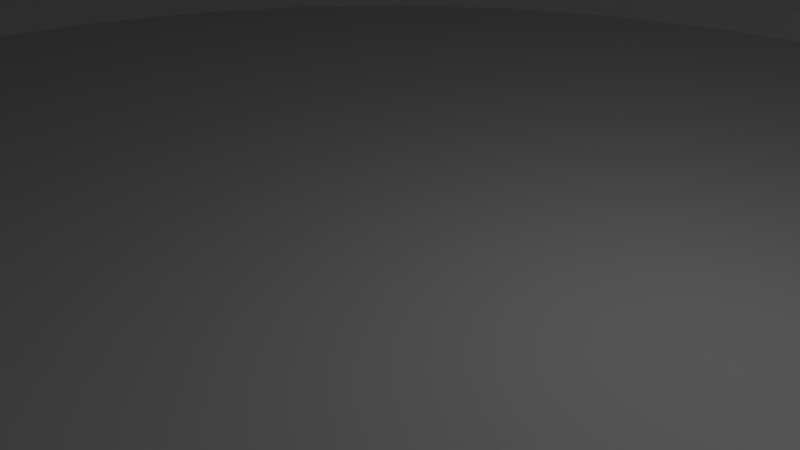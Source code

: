 # Source: globe.blend  (saved by Blender 2.79.0; exported with 4.5.12 LTS)
import bpy
from mathutils import Matrix  # noqa: F401  (used for matrix-valued properties, if any)

bpy.ops.wm.read_factory_settings(use_empty=True)
scene = bpy.context.scene
scene.name = 'Scene'

# ---- collections
col_collection_1 = bpy.data.collections.new('Collection 1'); scene.collection.children.link(col_collection_1)

# ---- world
world_world = bpy.data.worlds.new('World'); scene.world = world_world
world_world.color = (0.05088, 0.05088, 0.05088)
world_world.use_sun_shadow = False
world_world.sun_shadow_jitter_overblur = 0.0
world_world.cycles.sampling_method = 'MANUAL'

# ---- cameras
cam_camera = bpy.data.cameras.new('Camera')
cam_camera.clip_end = 100.0
cam_camera.lens = 35.0
cam_camera.sensor_width = 32.0
cam_camera.sensor_height = 18.0
cam_camera.ortho_scale = 7.314
cam_camera.dof.focus_distance = 0.0
cam_camera.dof.aperture_fstop = 128.0

# ---- lights
light_lamp = bpy.data.lights.new('Lamp', 'POINT')
light_lamp.transmission_factor = 0.0
light_lamp.cutoff_distance = 30.0
light_lamp.energy = 100.0
light_lamp.shadow_buffer_clip_start = 1.001
light_lamp.shadow_soft_size = 0.1
light_lamp.shadow_maximum_resolution = 0.006
light_lamp.use_absolute_resolution = True

# ---- meshes
me_sphere = bpy.data.meshes.new('Sphere')
me_sphere.from_pydata([(3.983e-07, 0.2419, 7.774), (3.983e-07, 0.4745, 7.703), (3.983e-07, 0.6888, 7.589), (3.983e-07, 0.8767, 7.435), (3.983e-07, 1.031, 7.247), (3.983e-07, 1.145, 7.032), (3.983e-07, 1.216, 6.8), (3.983e-07, 1.24, 6.558), (3.983e-07, 1.216, 6.316), (2.138e-07, 1.785, 0.2519), (0.04719, 0.2372, 7.774), (0.09256, 0.4654, 7.703), (0.1344, 0.6756, 7.589), (0.171, 0.8599, 7.435), (0.2011, 1.011, 7.247), (0.2235, 1.123, 7.032), (0.2372, 1.193, 6.8), (0.2419, 1.216, 6.558), (0.2372, 1.193, 6.316), (0.1635, 0.8221, 2.555), (0.1615, 0.8117, 1.153), (0.3262, 1.64, 0.4769), (0.3483, 1.751, 0.2519), (0.3509, 1.764, 0.07475), (0.3423, 1.721, 0.0), (0.09256, 0.2235, 7.774), (0.1816, 0.4384, 7.703), (0.2636, 0.6364, 7.589), (0.3355, 0.81, 7.435), (0.3945, 0.9524, 7.247), (0.4384, 1.058, 7.032), (0.4654, 1.123, 6.8), (0.4745, 1.145, 6.558), (0.4654, 1.123, 6.316), (0.3208, 0.7744, 2.555), (0.3167, 0.7646, 1.153), (0.6399, 1.545, 0.4769), (0.6832, 1.649, 0.2519), (0.6883, 1.662, 0.07475), (0.6715, 1.621, 0.0), (0.1344, 0.2011, 7.774), (0.2636, 0.3945, 7.703), (0.3827, 0.5727, 7.589), (0.4871, 0.729, 7.435), (0.5727, 0.8572, 7.247), (0.6364, 0.9524, 7.032), (0.6756, 1.011, 6.8), (0.6888, 1.031, 6.558), (0.6756, 1.011, 6.316), (0.4657, 0.697, 2.555), (0.4598, 0.6881, 1.153), (0.929, 1.39, 0.4769), (0.9918, 1.484, 0.2519), (0.9992, 1.495, 0.07475), (0.9749, 1.459, 0.0), (0.171, 0.171, 7.774), (0.3355, 0.3355, 7.703), (0.4871, 0.4871, 7.589), (0.6199, 0.6199, 7.435), (0.729, 0.729, 7.247), (0.81, 0.81, 7.032), (0.8599, 0.8599, 6.8), (0.8767, 0.8767, 6.558), (0.8599, 0.8599, 6.316), (0.5927, 0.5927, 2.555), (0.5852, 0.5852, 1.153), (1.182, 1.182, 0.4769), (1.262, 1.262, 0.2519), (1.272, 1.272, 0.07475), (1.241, 1.241, 0.0), (0.2011, 0.1344, 7.774), (0.3945, 0.2636, 7.703), (0.5727, 0.3827, 7.589), (0.729, 0.4871, 7.435), (0.8572, 0.5727, 7.247), (0.9524, 0.6364, 7.032), (1.011, 0.6756, 6.8), (1.031, 0.6888, 6.558), (1.011, 0.6756, 6.316), (0.697, 0.4657, 2.555), (0.6881, 0.4598, 1.153), (1.39, 0.929, 0.4769), (1.484, 0.9918, 0.2519), (1.495, 0.9992, 0.07475), (1.459, 0.9749, 0.0), (0.2235, 0.09256, 7.774), (0.4384, 0.1816, 7.703), (0.6364, 0.2636, 7.589), (0.81, 0.3355, 7.435), (0.9524, 0.3945, 7.247), (1.058, 0.4384, 7.032), (1.123, 0.4654, 6.8), (1.145, 0.4745, 6.558), (1.123, 0.4654, 6.316), (0.7744, 0.3208, 2.555), (0.7646, 0.3167, 1.153), (1.545, 0.6399, 0.4769), (1.649, 0.6832, 0.2519), (1.662, 0.6883, 0.07475), (1.621, 0.6715, 0.0), (0.2372, 0.04719, 7.774), (0.4654, 0.09256, 7.703), (0.6756, 0.1344, 7.589), (0.8599, 0.171, 7.435), (1.011, 0.2011, 7.247), (1.123, 0.2235, 7.032), (1.193, 0.2372, 6.8), (1.216, 0.2419, 6.558), (1.193, 0.2372, 6.316), (0.8221, 0.1635, 2.555), (0.8117, 0.1615, 1.153), (1.64, 0.3262, 0.4769), (1.751, 0.3483, 0.2519), (1.764, 0.3509, 0.07475), (1.721, 0.3423, 0.0), (0.2419, 1.551e-07, 7.774), (0.4745, 1.643e-07, 7.703), (0.6888, 1.736e-07, 7.589), (0.8767, 1.643e-07, 7.435), (1.031, 1.459e-07, 7.247), (1.145, 2.198e-07, 7.032), (1.216, 7.197e-08, 6.8), (1.24, 9.045e-08, 6.558), (1.216, 7.197e-08, 6.316), (0.8382, 2.447e-07, 2.555), (0.8276, 1.686e-07, 1.153), (1.672, 1.049e-07, 0.4769), (1.785, 2.304e-08, 0.2519), (1.799, 1.416e-07, 0.07475), (1.755, 1.604e-07, 0.0), (0.2372, -0.04719, 7.774), (0.4654, -0.09256, 7.703), (0.6756, -0.1344, 7.589), (0.8599, -0.171, 7.435), (1.011, -0.2011, 7.247), (1.123, -0.2235, 7.032), (1.193, -0.2372, 6.8), (1.216, -0.2419, 6.558), (1.193, -0.2372, 6.316), (0.8221, -0.1635, 2.555), (0.8117, -0.1615, 1.153), (1.64, -0.3262, 0.4769), (1.751, -0.3483, 0.2519), (1.764, -0.3509, 0.07475), (1.721, -0.3423, 0.0), (0.2235, -0.09256, 7.774), (0.4384, -0.1816, 7.703), (0.6364, -0.2636, 7.589), (0.81, -0.3355, 7.435), (0.9524, -0.3945, 7.247), (1.058, -0.4384, 7.032), (1.123, -0.4654, 6.8), (1.145, -0.4745, 6.558), (1.123, -0.4654, 6.316), (0.7744, -0.3208, 2.555), (0.7646, -0.3167, 1.153), (1.545, -0.6399, 0.4769), (1.649, -0.6832, 0.2519), (1.662, -0.6883, 0.07475), (1.621, -0.6715, 0.0), (0.2011, -0.1344, 7.774), (0.3945, -0.2636, 7.703), (0.5727, -0.3827, 7.589), (0.729, -0.4871, 7.435), (0.8572, -0.5727, 7.247), (0.9524, -0.6364, 7.032), (1.011, -0.6756, 6.8), (1.031, -0.6888, 6.558), (1.011, -0.6756, 6.316), (0.697, -0.4657, 2.555), (0.6881, -0.4598, 1.153), (1.39, -0.929, 0.4769), (1.484, -0.9918, 0.2519), (1.495, -0.9992, 0.07475), (1.459, -0.9749, 0.0), (0.171, -0.171, 7.774), (0.3355, -0.3355, 7.703), (0.4871, -0.4871, 7.589), (0.6199, -0.6199, 7.435), (0.729, -0.729, 7.247), (0.81, -0.81, 7.032), (0.8599, -0.8599, 6.8), (0.8767, -0.8767, 6.558), (0.8599, -0.8599, 6.316), (0.5927, -0.5927, 2.555), (0.5852, -0.5852, 1.153), (1.182, -1.182, 0.4769), (1.262, -1.262, 0.2519), (1.272, -1.272, 0.07475), (1.241, -1.241, 0.0), (0.1344, -0.2011, 7.774), (0.2636, -0.3945, 7.703), (0.3827, -0.5727, 7.589), (0.4871, -0.729, 7.435), (0.5727, -0.8572, 7.247), (0.6364, -0.9524, 7.032), (0.6756, -1.011, 6.8), (0.6888, -1.031, 6.558), (0.6756, -1.011, 6.316), (0.4657, -0.697, 2.555), (0.4598, -0.6881, 1.153), (0.929, -1.39, 0.4769), (0.9918, -1.484, 0.2519), (0.9992, -1.495, 0.07475), (0.9749, -1.459, 0.0), (0.0, -4.263e-14, 0.0), (0.09256, -0.2235, 7.774), (0.1816, -0.4384, 7.703), (0.2636, -0.6364, 7.589), (0.3355, -0.81, 7.435), (0.3945, -0.9524, 7.247), (0.4384, -1.058, 7.032), (0.4654, -1.123, 6.8), (0.4745, -1.145, 6.558), (0.4654, -1.123, 6.316), (0.3208, -0.7744, 2.555), (0.3167, -0.7646, 1.153), (0.6399, -1.545, 0.4769), (0.6832, -1.649, 0.2519), (0.6883, -1.662, 0.07475), (0.6715, -1.621, 0.0), (0.04719, -0.2372, 7.774), (0.09256, -0.4654, 7.703), (0.1344, -0.6756, 7.589), (0.171, -0.8599, 7.435), (0.2011, -1.011, 7.247), (0.2235, -1.123, 7.032), (0.2372, -1.193, 6.8), (0.2419, -1.216, 6.558), (0.2372, -1.193, 6.316), (0.1635, -0.8221, 2.555), (0.1615, -0.8117, 1.153), (0.3262, -1.64, 0.4769), (0.3483, -1.751, 0.2519), (0.3509, -1.764, 0.07475), (0.3423, -1.721, 0.0), (3.894e-07, -0.2419, 7.774), (4.494e-07, -0.4745, 7.703), (4.309e-07, -0.6888, 7.589), (3.663e-07, -0.8767, 7.435), (2.924e-07, -1.031, 7.247), (4.771e-07, -1.145, 7.032), (2.924e-07, -1.216, 6.8), (2.739e-07, -1.24, 6.558), (2.924e-07, -1.216, 6.316), (4.629e-07, -0.8382, 2.555), (4.221e-07, -0.8276, 1.153), (2.168e-07, -1.672, 0.4769), (1.787e-07, -1.785, 0.2519), (1.554e-07, -1.799, 0.07475), (3.565e-08, -1.755, 0.0), (-0.04719, -0.2372, 7.774), (-0.09256, -0.4654, 7.703), (-0.1344, -0.6756, 7.589), (-0.171, -0.8599, 7.435), (-0.2011, -1.011, 7.247), (-0.2235, -1.123, 7.032), (-0.2372, -1.193, 6.8), (-0.2419, -1.216, 6.558), (-0.2372, -1.193, 6.316), (-0.1635, -0.8221, 2.555), (-0.1615, -0.8117, 1.153), (-0.3262, -1.64, 0.4769), (-0.3483, -1.751, 0.2519), (-0.3509, -1.764, 0.07475), (-0.3423, -1.721, 0.0), (-0.09256, -0.2235, 7.774), (-0.1816, -0.4384, 7.703), (-0.2636, -0.6364, 7.589), (-0.3355, -0.81, 7.435), (-0.3945, -0.9524, 7.247), (-0.4384, -1.058, 7.032), (-0.4654, -1.123, 6.8), (-0.4745, -1.145, 6.558), (-0.4654, -1.123, 6.316), (-0.3208, -0.7744, 2.555), (-0.3167, -0.7646, 1.153), (-0.6399, -1.545, 0.4769), (-0.6832, -1.649, 0.2519), (-0.6883, -1.662, 0.07475), (-0.6715, -1.621, 0.0), (-0.1344, -0.2011, 7.774), (-0.2636, -0.3945, 7.703), (-0.3827, -0.5727, 7.589), (-0.4871, -0.729, 7.435), (-0.5727, -0.8572, 7.247), (-0.6364, -0.9524, 7.032), (-0.6756, -1.011, 6.8), (-0.6888, -1.031, 6.558), (-0.6756, -1.011, 6.316), (-0.4657, -0.697, 2.555), (-0.4598, -0.6881, 1.153), (-0.929, -1.39, 0.4769), (-0.9918, -1.484, 0.2519), (-0.9992, -1.495, 0.07475), (-0.9749, -1.459, 0.0), (1.126e-07, -1.296e-07, 7.798), (-0.171, -0.171, 7.774), (-0.3355, -0.3355, 7.703), (-0.4871, -0.4871, 7.589), (-0.6199, -0.6199, 7.435), (-0.729, -0.729, 7.247), (-0.81, -0.81, 7.032), (-0.8599, -0.8599, 6.8), (-0.8767, -0.8767, 6.558), (-0.8599, -0.8599, 6.316), (-0.5927, -0.5927, 2.555), (-0.5852, -0.5852, 1.153), (-1.182, -1.182, 0.4769), (-1.262, -1.262, 0.2519), (-1.272, -1.272, 0.07475), (-1.241, -1.241, 0.0), (-0.2011, -0.1344, 7.774), (-0.3945, -0.2636, 7.703), (-0.5727, -0.3827, 7.589), (-0.729, -0.4871, 7.435), (-0.8572, -0.5727, 7.247), (-0.9524, -0.6364, 7.032), (-1.011, -0.6756, 6.8), (-1.031, -0.6888, 6.558), (-1.011, -0.6756, 6.316), (-0.697, -0.4657, 2.555), (-0.6881, -0.4598, 1.153), (-1.39, -0.929, 0.4769), (-1.484, -0.9918, 0.2519), (-1.495, -0.9992, 0.07475), (-1.459, -0.9749, 0.0), (-0.2235, -0.09256, 7.774), (-0.4384, -0.1816, 7.703), (-0.6364, -0.2636, 7.589), (-0.81, -0.3355, 7.435), (-0.9524, -0.3945, 7.247), (-1.058, -0.4384, 7.032), (-1.123, -0.4654, 6.8), (-1.145, -0.4745, 6.558), (-1.123, -0.4654, 6.316), (-0.7744, -0.3208, 2.555), (-0.7646, -0.3167, 1.153), (-1.545, -0.6399, 0.4769), (-1.649, -0.6832, 0.2519), (-1.662, -0.6883, 0.07475), (-1.621, -0.6715, 0.0), (-0.2372, -0.04719, 7.774), (-0.4654, -0.09256, 7.703), (-0.6756, -0.1344, 7.589), (-0.8599, -0.171, 7.435), (-1.011, -0.2011, 7.247), (-1.123, -0.2235, 7.032), (-1.193, -0.2372, 6.8), (-1.216, -0.2419, 6.558), (-1.193, -0.2372, 6.316), (-0.8221, -0.1635, 2.555), (-0.8117, -0.1615, 1.153), (-1.64, -0.3262, 0.4769), (-1.751, -0.3483, 0.2519), (-1.764, -0.3509, 0.07475), (-1.721, -0.3423, 0.0), (-0.2419, 1.736e-07, 7.774), (-0.4745, 2.105e-07, 7.703), (-0.6888, 2.105e-07, 7.589), (-0.8767, 3.306e-07, 7.435), (-1.031, 3.861e-07, 7.247), (-1.145, 1.643e-07, 7.032), (-1.216, 4.415e-07, 6.8), (-1.24, 3.861e-07, 6.558), (-1.216, 4.415e-07, 6.316), (-0.8382, 1.636e-07, 2.555), (-0.8276, 3.614e-07, 1.153), (-1.672, 4.22e-07, 0.4769), (-1.785, 2.864e-07, 0.2519), (-1.799, 3.867e-07, 0.07475), (-1.755, 9.338e-08, 0.0), (-0.2372, 0.04719, 7.774), (-0.4654, 0.09256, 7.703), (-0.6756, 0.1344, 7.589), (-0.8599, 0.171, 7.435), (-1.011, 0.2011, 7.247), (-1.123, 0.2235, 7.032), (-1.193, 0.2372, 6.8), (-1.216, 0.2419, 6.558), (-1.193, 0.2372, 6.316), (-0.8221, 0.1635, 2.555), (-0.8117, 0.1615, 1.153), (-1.64, 0.3262, 0.4769), (-1.751, 0.3483, 0.2519), (-1.764, 0.3509, 0.07475), (-1.721, 0.3423, 0.0), (-0.2235, 0.09256, 7.774), (-0.4384, 0.1816, 7.703), (-0.6364, 0.2636, 7.589), (-0.81, 0.3355, 7.435), (-0.9524, 0.3945, 7.247), (-1.058, 0.4384, 7.032), (-1.123, 0.4654, 6.8), (-1.145, 0.4745, 6.558), (-1.123, 0.4654, 6.316), (-0.7744, 0.3208, 2.555), (-0.7646, 0.3167, 1.153), (-1.545, 0.6399, 0.4769), (-1.649, 0.6832, 0.2519), (-1.662, 0.6883, 0.07475), (-1.621, 0.6715, 0.0), (-0.2011, 0.1344, 7.774), (-0.3945, 0.2636, 7.703), (-0.5727, 0.3827, 7.589), (-0.729, 0.4871, 7.435), (-0.8572, 0.5727, 7.247), (-0.9524, 0.6364, 7.032), (-1.011, 0.6756, 6.8), (-1.031, 0.6888, 6.558), (-1.011, 0.6756, 6.316), (-0.697, 0.4657, 2.555), (-0.6881, 0.4598, 1.153), (-1.39, 0.929, 0.4769), (-1.484, 0.9918, 0.2519), (-1.495, 0.9992, 0.07475), (-1.459, 0.9749, 0.0), (-0.171, 0.171, 7.774), (-0.3355, 0.3355, 7.703), (-0.4871, 0.4871, 7.589), (-0.6199, 0.6199, 7.435), (-0.729, 0.729, 7.247), (-0.81, 0.81, 7.032), (-0.8599, 0.8599, 6.8), (-0.8767, 0.8767, 6.558), (-0.8599, 0.8599, 6.316), (-0.5927, 0.5927, 2.555), (-0.5852, 0.5852, 1.153), (-1.182, 1.182, 0.4769), (-1.262, 1.262, 0.2519), (-1.272, 1.272, 0.07475), (-1.241, 1.241, 0.0), (-0.1344, 0.2011, 7.774), (-0.2636, 0.3945, 7.703), (-0.3827, 0.5727, 7.589), (-0.4871, 0.729, 7.435), (-0.5727, 0.8572, 7.247), (-0.6364, 0.9524, 7.032), (-0.6756, 1.011, 6.8), (-0.6888, 1.031, 6.558), (-0.6756, 1.011, 6.316), (-0.4657, 0.697, 2.555), (-0.4598, 0.6881, 1.153), (-0.929, 1.39, 0.4769), (-0.9918, 1.484, 0.2519), (-0.9992, 1.495, 0.07475), (-0.9749, 1.459, 0.0), (-0.09256, 0.2235, 7.774), (-0.1816, 0.4384, 7.703), (-0.2636, 0.6364, 7.589), (-0.3355, 0.81, 7.435), (-0.3945, 0.9524, 7.247), (-0.4384, 1.058, 7.032), (-0.4654, 1.123, 6.8), (-0.4745, 1.145, 6.558), (-0.4654, 1.123, 6.316), (-0.3208, 0.7744, 2.555), (-0.3167, 0.7646, 1.153), (-0.6399, 1.545, 0.4769), (-0.6832, 1.649, 0.2519), (-0.6883, 1.662, 0.07475), (-0.6715, 1.621, 0.0), (-0.04719, 0.2372, 7.774), (-0.09256, 0.4654, 7.703), (-0.1344, 0.6756, 7.589), (-0.171, 0.8599, 7.435), (-0.2011, 1.011, 7.247), (-0.2235, 1.123, 7.032), (-0.2372, 1.193, 6.8), (-0.2419, 1.216, 6.558), (-0.2372, 1.193, 6.316), (-0.1635, 0.8221, 2.555), (-0.1615, 0.8117, 1.153), (-0.3262, 1.64, 0.4769), (-0.3483, 1.751, 0.2519), (-0.3509, 1.764, 0.07475), (-0.3423, 1.721, 0.0), (4.629e-07, 0.8382, 2.555), (7.781e-07, 0.8276, 1.153), (6.396e-07, 1.672, 0.4769), (5.056e-07, 1.799, 0.07475), (1.362e-07, 1.755, 0.0)], [], [(480, 9, 22, 23), (6, 5, 15, 16), (481, 480, 23, 24), (7, 6, 16, 17), (0, 296, 10), (205, 481, 24), (8, 7, 17, 18), (1, 0, 10, 11), (477, 8, 18, 19), (2, 1, 11, 12), (478, 477, 19, 20), (3, 2, 12, 13), (479, 478, 20, 21), (4, 3, 13, 14), (9, 479, 21, 22), (5, 4, 14, 15), (22, 21, 36, 37), (15, 14, 29, 30), (23, 22, 37, 38), (16, 15, 30, 31), (24, 23, 38, 39), (17, 16, 31, 32), (10, 296, 25), (205, 24, 39), (18, 17, 32, 33), (11, 10, 25, 26), (19, 18, 33, 34), (12, 11, 26, 27), (20, 19, 34, 35), (13, 12, 27, 28), (21, 20, 35, 36), (14, 13, 28, 29), (26, 25, 40, 41), (34, 33, 48, 49), (27, 26, 41, 42), (35, 34, 49, 50), (28, 27, 42, 43), (36, 35, 50, 51), (29, 28, 43, 44), (37, 36, 51, 52), (30, 29, 44, 45), (38, 37, 52, 53), (31, 30, 45, 46), (39, 38, 53, 54), (32, 31, 46, 47), (25, 296, 40), (205, 39, 54), (33, 32, 47, 48), (45, 44, 59, 60), (53, 52, 67, 68), (46, 45, 60, 61), (54, 53, 68, 69), (47, 46, 61, 62), (40, 296, 55), (205, 54, 69), (48, 47, 62, 63), (41, 40, 55, 56), (49, 48, 63, 64), (42, 41, 56, 57), (50, 49, 64, 65), (43, 42, 57, 58), (51, 50, 65, 66), (44, 43, 58, 59), (52, 51, 66, 67), (64, 63, 78, 79), (57, 56, 71, 72), (65, 64, 79, 80), (58, 57, 72, 73), (66, 65, 80, 81), (59, 58, 73, 74), (67, 66, 81, 82), (60, 59, 74, 75), (68, 67, 82, 83), (61, 60, 75, 76), (69, 68, 83, 84), (62, 61, 76, 77), (55, 296, 70), (205, 69, 84), (63, 62, 77, 78), (56, 55, 70, 71), (83, 82, 97, 98), (76, 75, 90, 91), (84, 83, 98, 99), (77, 76, 91, 92), (70, 296, 85), (205, 84, 99), (78, 77, 92, 93), (71, 70, 85, 86), (79, 78, 93, 94), (72, 71, 86, 87), (80, 79, 94, 95), (73, 72, 87, 88), (81, 80, 95, 96), (74, 73, 88, 89), (82, 81, 96, 97), (75, 74, 89, 90), (87, 86, 101, 102), (95, 94, 109, 110), (88, 87, 102, 103), (96, 95, 110, 111), (89, 88, 103, 104), (97, 96, 111, 112), (90, 89, 104, 105), (98, 97, 112, 113), (91, 90, 105, 106), (99, 98, 113, 114), (92, 91, 106, 107), (85, 296, 100), (205, 99, 114), (93, 92, 107, 108), (86, 85, 100, 101), (94, 93, 108, 109), (106, 105, 120, 121), (114, 113, 128, 129), (107, 106, 121, 122), (100, 296, 115), (205, 114, 129), (108, 107, 122, 123), (101, 100, 115, 116), (109, 108, 123, 124), (102, 101, 116, 117), (110, 109, 124, 125), (103, 102, 117, 118), (111, 110, 125, 126), (104, 103, 118, 119), (112, 111, 126, 127), (105, 104, 119, 120), (113, 112, 127, 128), (125, 124, 139, 140), (118, 117, 132, 133), (126, 125, 140, 141), (119, 118, 133, 134), (127, 126, 141, 142), (120, 119, 134, 135), (128, 127, 142, 143), (121, 120, 135, 136), (129, 128, 143, 144), (122, 121, 136, 137), (115, 296, 130), (205, 129, 144), (123, 122, 137, 138), (116, 115, 130, 131), (124, 123, 138, 139), (117, 116, 131, 132), (144, 143, 158, 159), (137, 136, 151, 152), (130, 296, 145), (205, 144, 159), (138, 137, 152, 153), (131, 130, 145, 146), (139, 138, 153, 154), (132, 131, 146, 147), (140, 139, 154, 155), (133, 132, 147, 148), (141, 140, 155, 156), (134, 133, 148, 149), (142, 141, 156, 157), (135, 134, 149, 150), (143, 142, 157, 158), (136, 135, 150, 151), (156, 155, 170, 171), (149, 148, 163, 164), (157, 156, 171, 172), (150, 149, 164, 165), (158, 157, 172, 173), (151, 150, 165, 166), (159, 158, 173, 174), (152, 151, 166, 167), (145, 296, 160), (205, 159, 174), (153, 152, 167, 168), (146, 145, 160, 161), (154, 153, 168, 169), (147, 146, 161, 162), (155, 154, 169, 170), (148, 147, 162, 163), (160, 296, 175), (205, 174, 189), (168, 167, 182, 183), (161, 160, 175, 176), (169, 168, 183, 184), (162, 161, 176, 177), (170, 169, 184, 185), (163, 162, 177, 178), (171, 170, 185, 186), (164, 163, 178, 179), (172, 171, 186, 187), (165, 164, 179, 180), (173, 172, 187, 188), (166, 165, 180, 181), (174, 173, 188, 189), (167, 166, 181, 182), (179, 178, 193, 194), (187, 186, 201, 202), (180, 179, 194, 195), (188, 187, 202, 203), (181, 180, 195, 196), (189, 188, 203, 204), (182, 181, 196, 197), (175, 296, 190), (205, 189, 204), (183, 182, 197, 198), (176, 175, 190, 191), (184, 183, 198, 199), (177, 176, 191, 192), (185, 184, 199, 200), (178, 177, 192, 193), (186, 185, 200, 201), (198, 197, 213, 214), (191, 190, 206, 207), (199, 198, 214, 215), (192, 191, 207, 208), (200, 199, 215, 216), (193, 192, 208, 209), (201, 200, 216, 217), (194, 193, 209, 210), (202, 201, 217, 218), (195, 194, 210, 211), (203, 202, 218, 219), (196, 195, 211, 212), (204, 203, 219, 220), (197, 196, 212, 213), (190, 296, 206), (205, 204, 220), (218, 217, 232, 233), (211, 210, 225, 226), (219, 218, 233, 234), (212, 211, 226, 227), (220, 219, 234, 235), (213, 212, 227, 228), (206, 296, 221), (205, 220, 235), (214, 213, 228, 229), (207, 206, 221, 222), (215, 214, 229, 230), (208, 207, 222, 223), (216, 215, 230, 231), (209, 208, 223, 224), (217, 216, 231, 232), (210, 209, 224, 225), (222, 221, 236, 237), (230, 229, 244, 245), (223, 222, 237, 238), (231, 230, 245, 246), (224, 223, 238, 239), (232, 231, 246, 247), (225, 224, 239, 240), (233, 232, 247, 248), (226, 225, 240, 241), (234, 233, 248, 249), (227, 226, 241, 242), (235, 234, 249, 250), (228, 227, 242, 243), (221, 296, 236), (205, 235, 250), (229, 228, 243, 244), (241, 240, 255, 256), (249, 248, 263, 264), (242, 241, 256, 257), (250, 249, 264, 265), (243, 242, 257, 258), (236, 296, 251), (205, 250, 265), (244, 243, 258, 259), (237, 236, 251, 252), (245, 244, 259, 260), (238, 237, 252, 253), (246, 245, 260, 261), (239, 238, 253, 254), (247, 246, 261, 262), (240, 239, 254, 255), (248, 247, 262, 263), (260, 259, 274, 275), (253, 252, 267, 268), (261, 260, 275, 276), (254, 253, 268, 269), (262, 261, 276, 277), (255, 254, 269, 270), (263, 262, 277, 278), (256, 255, 270, 271), (264, 263, 278, 279), (257, 256, 271, 272), (265, 264, 279, 280), (258, 257, 272, 273), (251, 296, 266), (205, 265, 280), (259, 258, 273, 274), (252, 251, 266, 267), (279, 278, 293, 294), (272, 271, 286, 287), (280, 279, 294, 295), (273, 272, 287, 288), (266, 296, 281), (205, 280, 295), (274, 273, 288, 289), (267, 266, 281, 282), (275, 274, 289, 290), (268, 267, 282, 283), (276, 275, 290, 291), (269, 268, 283, 284), (277, 276, 291, 292), (270, 269, 284, 285), (278, 277, 292, 293), (271, 270, 285, 286), (291, 290, 306, 307), (284, 283, 299, 300), (292, 291, 307, 308), (285, 284, 300, 301), (293, 292, 308, 309), (286, 285, 301, 302), (294, 293, 309, 310), (287, 286, 302, 303), (295, 294, 310, 311), (288, 287, 303, 304), (281, 296, 297), (205, 295, 311), (289, 288, 304, 305), (282, 281, 297, 298), (290, 289, 305, 306), (283, 282, 298, 299), (311, 310, 325, 326), (304, 303, 318, 319), (297, 296, 312), (205, 311, 326), (305, 304, 319, 320), (298, 297, 312, 313), (306, 305, 320, 321), (299, 298, 313, 314), (307, 306, 321, 322), (300, 299, 314, 315), (308, 307, 322, 323), (301, 300, 315, 316), (309, 308, 323, 324), (302, 301, 316, 317), (310, 309, 324, 325), (303, 302, 317, 318), (315, 314, 329, 330), (323, 322, 337, 338), (316, 315, 330, 331), (324, 323, 338, 339), (317, 316, 331, 332), (325, 324, 339, 340), (318, 317, 332, 333), (326, 325, 340, 341), (319, 318, 333, 334), (312, 296, 327), (205, 326, 341), (320, 319, 334, 335), (313, 312, 327, 328), (321, 320, 335, 336), (314, 313, 328, 329), (322, 321, 336, 337), (334, 333, 348, 349), (327, 296, 342), (205, 341, 356), (335, 334, 349, 350), (328, 327, 342, 343), (336, 335, 350, 351), (329, 328, 343, 344), (337, 336, 351, 352), (330, 329, 344, 345), (338, 337, 352, 353), (331, 330, 345, 346), (339, 338, 353, 354), (332, 331, 346, 347), (340, 339, 354, 355), (333, 332, 347, 348), (341, 340, 355, 356), (353, 352, 367, 368), (346, 345, 360, 361), (354, 353, 368, 369), (347, 346, 361, 362), (355, 354, 369, 370), (348, 347, 362, 363), (356, 355, 370, 371), (349, 348, 363, 364), (342, 296, 357), (205, 356, 371), (350, 349, 364, 365), (343, 342, 357, 358), (351, 350, 365, 366), (344, 343, 358, 359), (352, 351, 366, 367), (345, 344, 359, 360), (357, 296, 372), (205, 371, 386), (365, 364, 379, 380), (358, 357, 372, 373), (366, 365, 380, 381), (359, 358, 373, 374), (367, 366, 381, 382), (360, 359, 374, 375), (368, 367, 382, 383), (361, 360, 375, 376), (369, 368, 383, 384), (362, 361, 376, 377), (370, 369, 384, 385), (363, 362, 377, 378), (371, 370, 385, 386), (364, 363, 378, 379), (376, 375, 390, 391), (384, 383, 398, 399), (377, 376, 391, 392), (385, 384, 399, 400), (378, 377, 392, 393), (386, 385, 400, 401), (379, 378, 393, 394), (372, 296, 387), (205, 386, 401), (380, 379, 394, 395), (373, 372, 387, 388), (381, 380, 395, 396), (374, 373, 388, 389), (382, 381, 396, 397), (375, 374, 389, 390), (383, 382, 397, 398), (395, 394, 409, 410), (388, 387, 402, 403), (396, 395, 410, 411), (389, 388, 403, 404), (397, 396, 411, 412), (390, 389, 404, 405), (398, 397, 412, 413), (391, 390, 405, 406), (399, 398, 413, 414), (392, 391, 406, 407), (400, 399, 414, 415), (393, 392, 407, 408), (401, 400, 415, 416), (394, 393, 408, 409), (387, 296, 402), (205, 401, 416), (414, 413, 428, 429), (407, 406, 421, 422), (415, 414, 429, 430), (408, 407, 422, 423), (416, 415, 430, 431), (409, 408, 423, 424), (402, 296, 417), (205, 416, 431), (410, 409, 424, 425), (403, 402, 417, 418), (411, 410, 425, 426), (404, 403, 418, 419), (412, 411, 426, 427), (405, 404, 419, 420), (413, 412, 427, 428), (406, 405, 420, 421), (426, 425, 440, 441), (419, 418, 433, 434), (427, 426, 441, 442), (420, 419, 434, 435), (428, 427, 442, 443), (421, 420, 435, 436), (429, 428, 443, 444), (422, 421, 436, 437), (430, 429, 444, 445), (423, 422, 437, 438), (431, 430, 445, 446), (424, 423, 438, 439), (417, 296, 432), (205, 431, 446), (425, 424, 439, 440), (418, 417, 432, 433), (445, 444, 459, 460), (438, 437, 452, 453), (446, 445, 460, 461), (439, 438, 453, 454), (432, 296, 447), (205, 446, 461), (440, 439, 454, 455), (433, 432, 447, 448), (441, 440, 455, 456), (434, 433, 448, 449), (442, 441, 456, 457), (435, 434, 449, 450), (443, 442, 457, 458), (436, 435, 450, 451), (444, 443, 458, 459), (437, 436, 451, 452), (449, 448, 463, 464), (457, 456, 471, 472), (450, 449, 464, 465), (458, 457, 472, 473), (451, 450, 465, 466), (459, 458, 473, 474), (452, 451, 466, 467), (460, 459, 474, 475), (453, 452, 467, 468), (461, 460, 475, 476), (454, 453, 468, 469), (447, 296, 462), (205, 461, 476), (455, 454, 469, 470), (448, 447, 462, 463), (456, 455, 470, 471), (468, 467, 5, 6), (476, 475, 480, 481), (469, 468, 6, 7), (462, 296, 0), (205, 476, 481), (470, 469, 7, 8), (463, 462, 0, 1), (471, 470, 8, 477), (464, 463, 1, 2), (472, 471, 477, 478), (465, 464, 2, 3), (473, 472, 478, 479), (466, 465, 3, 4), (474, 473, 479, 9), (467, 466, 4, 5), (475, 474, 9, 480)])
me_sphere.use_remesh_preserve_volume = False
me_sphere.use_remesh_preserve_attributes = False
me_sphere.use_mirror_vertex_groups = False
me_sphere.update()

# ---- objects
ob_sphere = bpy.data.objects.new('Sphere', me_sphere)
ob_lamp = bpy.data.objects.new('Lamp', light_lamp)
ob_camera = bpy.data.objects.new('Camera', cam_camera)

# ---- transforms, parenting, visibility, modifiers, constraints
ob_sphere.location = (-3.463e-06, -4.112e-06, 0.0)
ob_sphere.scale = (8.242, 8.242, 8.242)
ob_sphere.lineart.crease_threshold = 0.0
ob_lamp.location = (4.076, 1.005, 5.904)
ob_lamp.rotation_euler = (0.6503, 0.05522, 1.866)
ob_lamp.lock_rotations_4d = False
ob_lamp.empty_display_type = 'ARROWS'
ob_lamp.color = (0.0, 0.0, 0.0, 0.0)
ob_lamp.lineart.crease_threshold = 0.0
ob_camera.location = (7.481, -6.508, 5.344)
ob_camera.rotation_euler = (1.109, 0.0, 0.8149)
ob_camera.lock_rotations_4d = False
ob_camera.empty_display_type = 'ARROWS'
ob_camera.color = (0.0, 0.0, 0.0, 0.0)
ob_camera.display_type = 'WIRE'
ob_camera.lineart.crease_threshold = 0.0

# ---- collection membership
col_collection_1.objects.link(ob_sphere)
col_collection_1.objects.link(ob_lamp)
col_collection_1.objects.link(ob_camera)

# ---- scene / render settings (as saved in the file)
scene.camera = ob_camera
scene.frame_start = 1; scene.frame_end = 250; scene.frame_set(1)
scene.render.engine = 'BLENDER_EEVEE_NEXT'
scene.render.resolution_percentage = 50
scene.render.dither_intensity = 0.0
scene.cycles.use_denoising = False
scene.cycles.samples = 128
scene.cycles.sampling_pattern = 'TABULATED_SOBOL'
scene.cycles.use_adaptive_sampling = False
scene.cycles.use_light_tree = False
scene.cycles.blur_glossy = 0.0
scene.cycles.sample_clamp_indirect = 0.0
scene.view_settings.view_transform = 'Standard'
bpy.context.view_layer.update()
